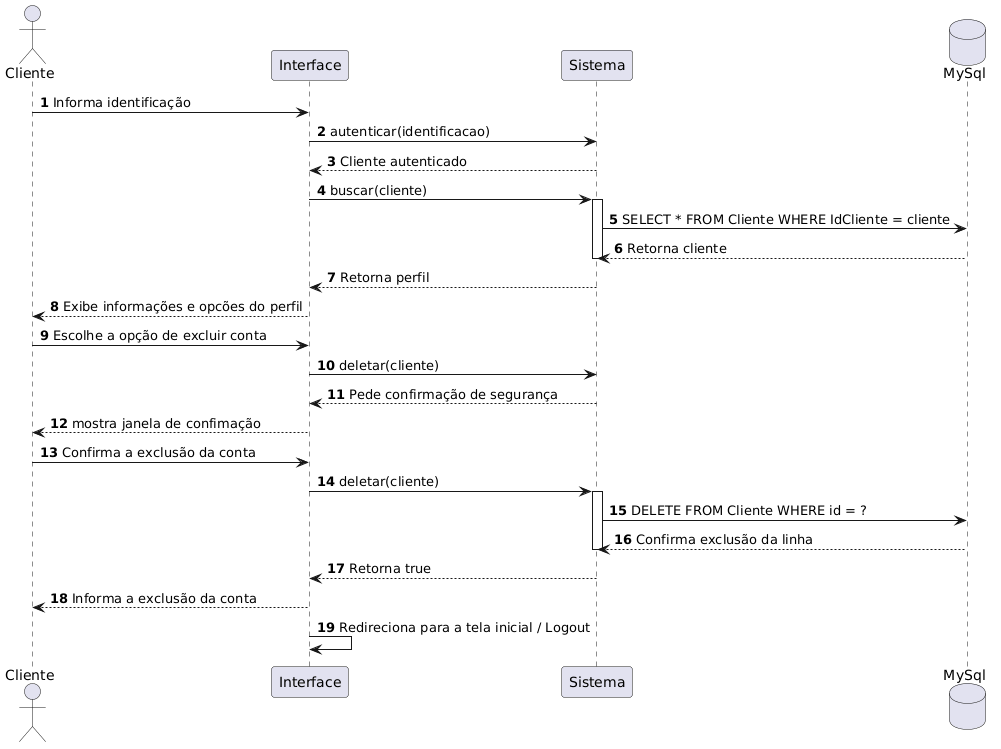

The diagram above was rendered by PlantUML. Its source (embedded in the PNG):
@startuml
autonumber

actor "Cliente" as Cliente
participant "Interface" as Tela
participant "Sistema" as Sis
database "MySql" as BD

Cliente -> Tela: Informa identificação
Tela -> Sis: autenticar(identificacao)
Sis --> Tela: Cliente autenticado

Tela -> Sis: buscar(cliente)
activate Sis
Sis -> BD: SELECT * FROM Cliente WHERE IdCliente = cliente
BD --> Sis: Retorna cliente
deactivate Sis
Sis --> Tela: Retorna perfil
Tela --> Cliente: Exibe informações e opcões do perfil


Cliente -> Tela: Escolhe a opção de excluir conta
Tela -> Sis: deletar(cliente)
Sis --> Tela: Pede confirmação de segurança
Tela --> Cliente: mostra janela de confimação


Cliente -> Tela: Confirma a exclusão da conta
Tela -> Sis: deletar(cliente)
activate Sis
Sis -> BD: DELETE FROM Cliente WHERE id = ?
BD --> Sis: Confirma exclusão da linha
deactivate Sis

Sis --> Tela: Retorna true
Tela --> Cliente: Informa a exclusão da conta 
Tela -> Tela: Redireciona para a tela inicial / Logout
@enduml